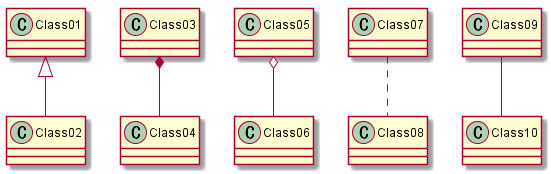

The diagram above was rendered by PlantUML. Its source (embedded in the PNG):
@startuml class.1_relation1
Class01 <|-- Class02 
Class03 *-- Class04 
Class05 o-- Class06 
Class07 .. Class08 
Class09 -- Class10
@enduml